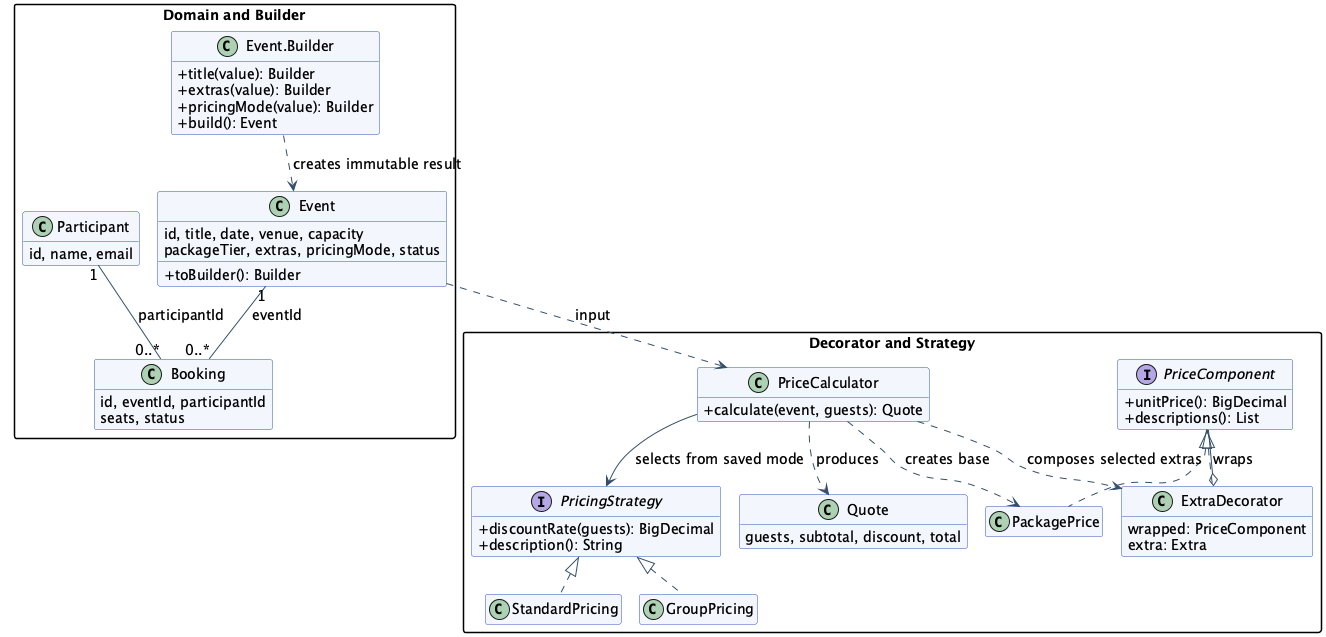

The diagram above was rendered by PlantUML. Its source (embedded in the PNG):
@startuml
!pragma layout smetana
skinparam defaultFontName SansSerif
skinparam defaultFontSize 14
skinparam classAttributeIconSize 0
skinparam shadowing false
skinparam packageStyle rectangle
skinparam classBackgroundColor #F2F6FD
skinparam classBorderColor #3053B8
skinparam ArrowColor #334F6A
hide empty members
package "Domain and Builder" {
class Event {
  id, title, date, venue, capacity
  packageTier, extras, pricingMode, status
  +toBuilder(): Builder
}
class "Event.Builder" as Builder {
  +title(value): Builder
  +extras(value): Builder
  +pricingMode(value): Builder
  +build(): Event
}
class Participant {
  id, name, email
}
class Booking {
  id, eventId, participantId
  seats, status
}
Event "1" -- "0..*" Booking : eventId
Participant "1" -- "0..*" Booking : participantId
Builder ..> Event : creates immutable result
}
package "Decorator and Strategy" {
interface PriceComponent {
  +unitPrice(): BigDecimal
  +descriptions(): List
}
class PackagePrice
class ExtraDecorator {
  wrapped: PriceComponent
  extra: Extra
}
PriceComponent <|.. PackagePrice
PriceComponent <|.. ExtraDecorator
ExtraDecorator o-- PriceComponent : wraps
class PriceCalculator {
  +calculate(event, guests): Quote
}
class Quote {
  guests, subtotal, discount, total
}
interface PricingStrategy {
  +discountRate(guests): BigDecimal
  +description(): String
}
class StandardPricing
class GroupPricing
PricingStrategy <|.. StandardPricing
PricingStrategy <|.. GroupPricing
PriceCalculator --> PricingStrategy : selects from saved mode
PriceCalculator ..> PackagePrice : creates base
PriceCalculator ..> ExtraDecorator : composes selected extras
PriceCalculator ..> Quote : produces
}
Event ..> PriceCalculator : input
@enduml